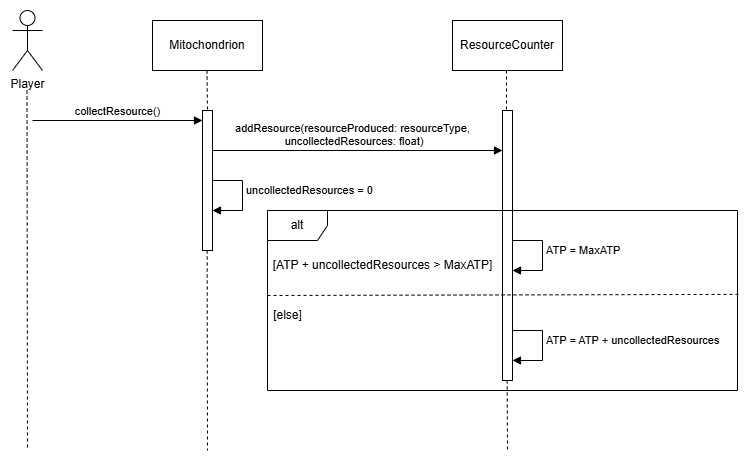

The diagram above was exported from draw.io. Its source (the exported page's mxGraphModel, read from the mxfile embedded in the PNG):
<mxGraphModel dx="1434" dy="746" grid="1" gridSize="10" guides="1" tooltips="1" connect="1" arrows="1" fold="1" page="1" pageScale="1" pageWidth="850" pageHeight="1100" math="0" shadow="0">
  <root>
    <mxCell id="0" />
    <mxCell id="1" parent="0" />
    <mxCell id="hLKUXSHMLvV9G45On51J-5" value="Player" style="shape=umlActor;verticalLabelPosition=bottom;verticalAlign=top;html=1;" parent="1" vertex="1">
      <mxGeometry x="20" y="40" width="30" height="60" as="geometry" />
    </mxCell>
    <mxCell id="hLKUXSHMLvV9G45On51J-6" value="" style="html=1;points=[[0,0,0,0,5],[0,1,0,0,-5],[1,0,0,0,5],[1,1,0,0,-5]];perimeter=orthogonalPerimeter;outlineConnect=0;targetShapes=umlLifeline;portConstraint=eastwest;newEdgeStyle={&quot;curved&quot;:0,&quot;rounded&quot;:0};" parent="1" vertex="1">
      <mxGeometry x="210" y="140" width="10" height="140" as="geometry" />
    </mxCell>
    <mxCell id="hLKUXSHMLvV9G45On51J-9" value="" style="html=1;verticalAlign=bottom;startArrow=none;startFill=0;endArrow=none;startSize=8;curved=0;rounded=0;endFill=0;dashed=1;" parent="1" edge="1">
      <mxGeometry width="60" relative="1" as="geometry">
        <mxPoint x="34.5" y="120" as="sourcePoint" />
        <mxPoint x="35" y="480" as="targetPoint" />
      </mxGeometry>
    </mxCell>
    <mxCell id="hLKUXSHMLvV9G45On51J-11" value="Mitochondrion" style="html=1;whiteSpace=wrap;" parent="1" vertex="1">
      <mxGeometry x="160" y="50" width="110" height="50" as="geometry" />
    </mxCell>
    <mxCell id="hLKUXSHMLvV9G45On51J-12" value="ResourceCounter" style="html=1;whiteSpace=wrap;" parent="1" vertex="1">
      <mxGeometry x="460" y="50" width="110" height="50" as="geometry" />
    </mxCell>
    <mxCell id="hLKUXSHMLvV9G45On51J-13" value="" style="html=1;verticalAlign=bottom;startArrow=none;startFill=0;endArrow=none;startSize=8;curved=0;rounded=0;endFill=0;dashed=1;" parent="1" edge="1">
      <mxGeometry width="60" relative="1" as="geometry">
        <mxPoint x="214.5" y="100" as="sourcePoint" />
        <mxPoint x="215" y="140" as="targetPoint" />
      </mxGeometry>
    </mxCell>
    <mxCell id="hLKUXSHMLvV9G45On51J-14" value="" style="html=1;verticalAlign=bottom;startArrow=none;startFill=0;endArrow=none;startSize=8;curved=0;rounded=0;endFill=0;dashed=1;" parent="1" edge="1">
      <mxGeometry width="60" relative="1" as="geometry">
        <mxPoint x="514" y="100" as="sourcePoint" />
        <mxPoint x="514" y="140" as="targetPoint" />
      </mxGeometry>
    </mxCell>
    <mxCell id="hLKUXSHMLvV9G45On51J-15" value="collectResource()" style="html=1;verticalAlign=bottom;endArrow=block;curved=0;rounded=0;" parent="1" target="hLKUXSHMLvV9G45On51J-6" edge="1">
      <mxGeometry width="80" relative="1" as="geometry">
        <mxPoint x="40" y="150" as="sourcePoint" />
        <mxPoint x="180" y="150" as="targetPoint" />
        <mxPoint as="offset" />
      </mxGeometry>
    </mxCell>
    <mxCell id="hLKUXSHMLvV9G45On51J-16" value="addResource(resourceProduced: resourceType,&lt;div&gt;&amp;nbsp;uncollectedResources: float)&lt;/div&gt;" style="html=1;verticalAlign=bottom;endArrow=block;curved=0;rounded=0;" parent="1" target="hLKUXSHMLvV9G45On51J-19" edge="1">
      <mxGeometry x="-0.0345" width="80" relative="1" as="geometry">
        <mxPoint x="220" y="180" as="sourcePoint" />
        <mxPoint x="439.9999999999998" y="180" as="targetPoint" />
        <mxPoint as="offset" />
      </mxGeometry>
    </mxCell>
    <mxCell id="hLKUXSHMLvV9G45On51J-18" value="uncollectedResources = 0" style="html=1;align=left;spacingLeft=2;endArrow=block;rounded=0;edgeStyle=orthogonalEdgeStyle;curved=0;rounded=0;" parent="1" edge="1">
      <mxGeometry x="-0.111" relative="1" as="geometry">
        <mxPoint x="220" y="210" as="sourcePoint" />
        <Array as="points">
          <mxPoint x="250" y="210" />
          <mxPoint x="250" y="240" />
        </Array>
        <mxPoint x="220" y="240" as="targetPoint" />
        <mxPoint as="offset" />
      </mxGeometry>
    </mxCell>
    <mxCell id="hLKUXSHMLvV9G45On51J-19" value="" style="html=1;points=[[0,0,0,0,5],[0,1,0,0,-5],[1,0,0,0,5],[1,1,0,0,-5]];perimeter=orthogonalPerimeter;outlineConnect=0;targetShapes=umlLifeline;portConstraint=eastwest;newEdgeStyle={&quot;curved&quot;:0,&quot;rounded&quot;:0};" parent="1" vertex="1">
      <mxGeometry x="510" y="140" width="10" height="270" as="geometry" />
    </mxCell>
    <mxCell id="hLKUXSHMLvV9G45On51J-20" value="" style="html=1;verticalAlign=bottom;startArrow=none;startFill=0;endArrow=none;startSize=8;curved=0;rounded=0;endFill=0;dashed=1;" parent="1" edge="1">
      <mxGeometry width="60" relative="1" as="geometry">
        <mxPoint x="514.66" y="410" as="sourcePoint" />
        <mxPoint x="515" y="480" as="targetPoint" />
      </mxGeometry>
    </mxCell>
    <mxCell id="hLKUXSHMLvV9G45On51J-25" value="alt" style="shape=umlFrame;whiteSpace=wrap;html=1;pointerEvents=0;" parent="1" vertex="1">
      <mxGeometry x="275" y="240" width="470" height="180" as="geometry" />
    </mxCell>
    <mxCell id="hLKUXSHMLvV9G45On51J-29" value="[ATP + uncollectedResources &amp;gt; MaxATP]" style="text;html=1;align=center;verticalAlign=middle;resizable=0;points=[];autosize=1;strokeColor=none;fillColor=none;" parent="1" vertex="1">
      <mxGeometry x="270" y="280" width="240" height="30" as="geometry" />
    </mxCell>
    <mxCell id="hLKUXSHMLvV9G45On51J-32" value="ATP = MaxATP" style="html=1;align=left;spacingLeft=2;endArrow=block;rounded=0;edgeStyle=orthogonalEdgeStyle;curved=0;rounded=0;" parent="1" edge="1">
      <mxGeometry x="-0.111" relative="1" as="geometry">
        <mxPoint x="520" y="270" as="sourcePoint" />
        <Array as="points">
          <mxPoint x="550" y="270" />
          <mxPoint x="550" y="300" />
        </Array>
        <mxPoint x="520" y="300" as="targetPoint" />
        <mxPoint as="offset" />
      </mxGeometry>
    </mxCell>
    <mxCell id="hLKUXSHMLvV9G45On51J-33" value="ATP = ATP + uncollectedResources" style="html=1;align=left;spacingLeft=2;endArrow=block;rounded=0;edgeStyle=orthogonalEdgeStyle;curved=0;rounded=0;" parent="1" edge="1">
      <mxGeometry x="-0.111" relative="1" as="geometry">
        <mxPoint x="520" y="360" as="sourcePoint" />
        <Array as="points">
          <mxPoint x="550" y="360" />
          <mxPoint x="550" y="390" />
        </Array>
        <mxPoint x="520" y="390" as="targetPoint" />
        <mxPoint as="offset" />
      </mxGeometry>
    </mxCell>
    <mxCell id="hLKUXSHMLvV9G45On51J-34" value="" style="html=1;verticalAlign=bottom;startArrow=none;startFill=0;endArrow=none;startSize=8;curved=0;rounded=0;endFill=0;dashed=1;" parent="1" edge="1">
      <mxGeometry width="60" relative="1" as="geometry">
        <mxPoint x="214.65999999999997" y="280" as="sourcePoint" />
        <mxPoint x="215" y="480" as="targetPoint" />
      </mxGeometry>
    </mxCell>
    <mxCell id="hLKUXSHMLvV9G45On51J-36" value="" style="html=1;verticalAlign=bottom;startArrow=none;startFill=0;endArrow=none;startSize=8;curved=0;rounded=0;endFill=0;dashed=1;entryX=1.002;entryY=0.466;entryDx=0;entryDy=0;entryPerimeter=0;" parent="1" target="hLKUXSHMLvV9G45On51J-25" edge="1">
      <mxGeometry width="60" relative="1" as="geometry">
        <mxPoint x="275" y="325" as="sourcePoint" />
        <mxPoint x="220" y="490" as="targetPoint" />
      </mxGeometry>
    </mxCell>
    <mxCell id="hLKUXSHMLvV9G45On51J-37" value="[else]" style="text;html=1;align=center;verticalAlign=middle;resizable=0;points=[];autosize=1;strokeColor=none;fillColor=none;" parent="1" vertex="1">
      <mxGeometry x="270" y="330" width="50" height="30" as="geometry" />
    </mxCell>
  </root>
</mxGraphModel>